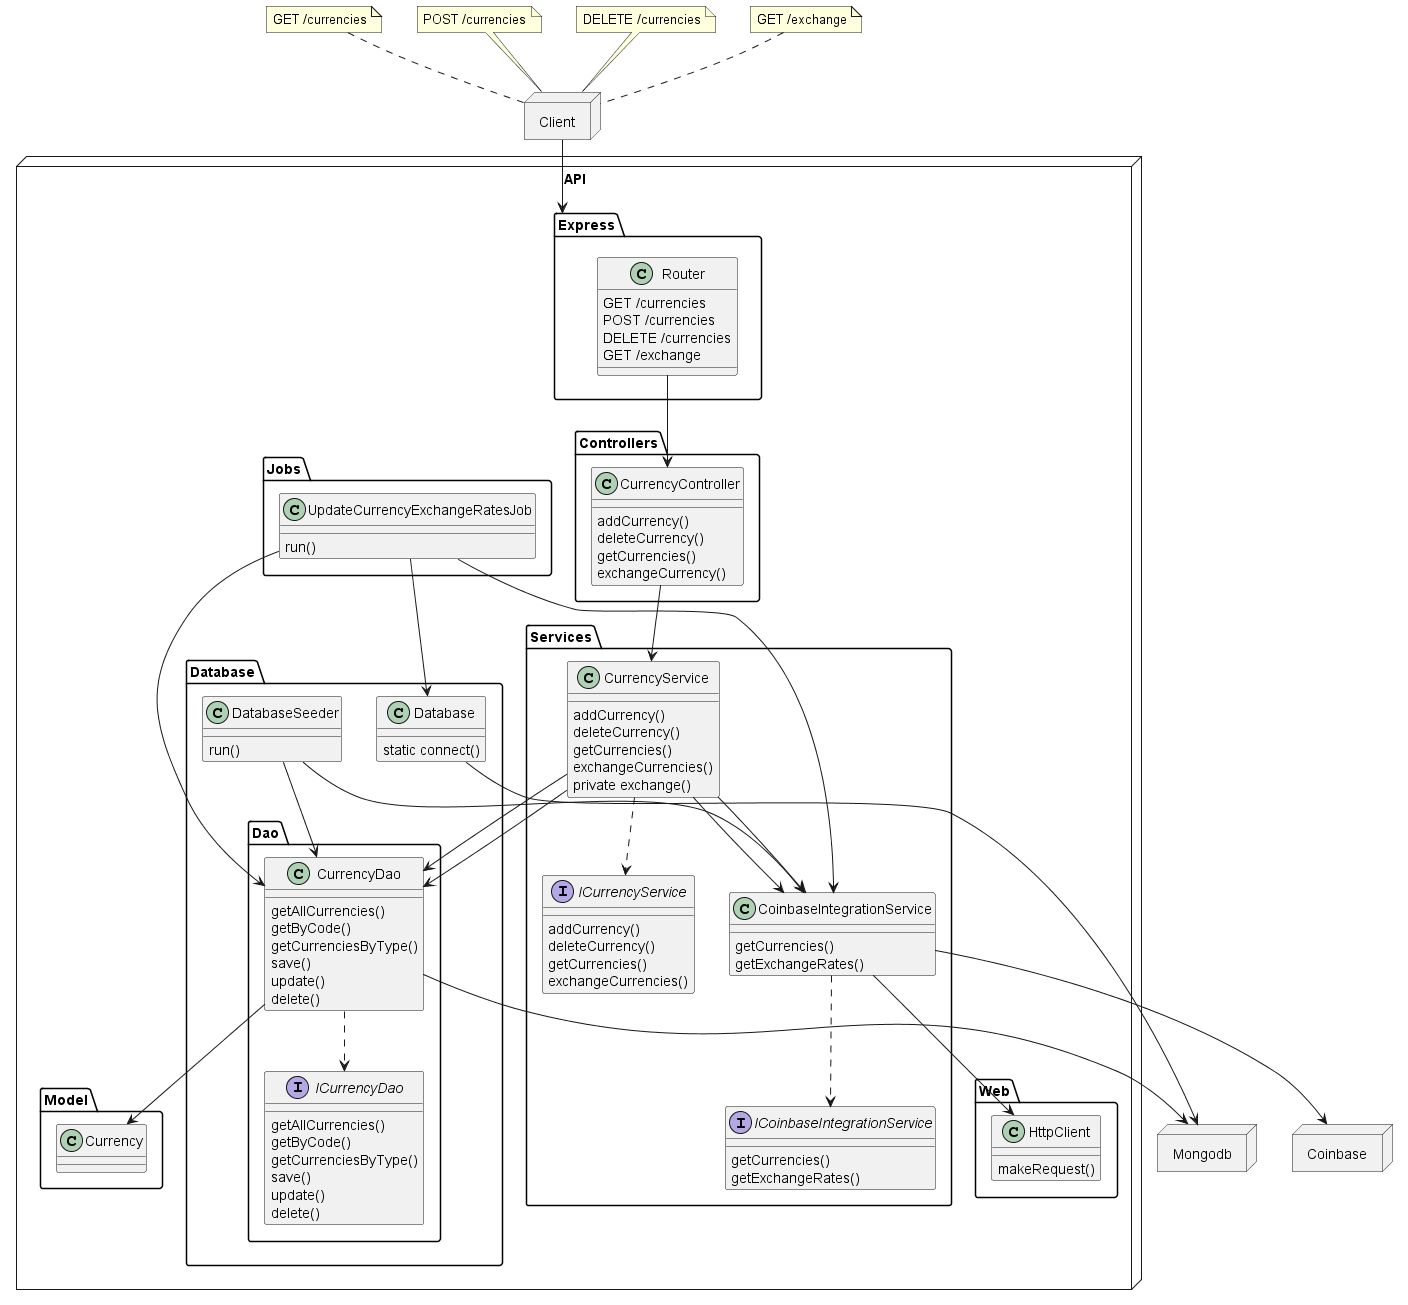

The diagram above was rendered by PlantUML. Its source (embedded in the PNG):
@startuml
allow_mixing

node Client
node Coinbase
node Mongodb

node API {
        package Express {
                class Router {
                        GET /currencies
                        POST /currencies
                        DELETE /currencies
                        GET /exchange
                }
        }
        package Controllers {
                class CurrencyController {
                        addCurrency()
                        deleteCurrency()
                        getCurrencies()
                        exchangeCurrency()
                }
        }
        package Services {
                class CurrencyService {
                        addCurrency()
                        deleteCurrency()
                        getCurrencies()
                        exchangeCurrencies()
                        private exchange()
                }
                interface ICurrencyService {
                        addCurrency()
                        deleteCurrency()
                        getCurrencies()
                        exchangeCurrencies()
                }
                class CoinbaseIntegrationService {
                        getCurrencies()
                        getExchangeRates()
                }  
                interface ICoinbaseIntegrationService {
                        getCurrencies()
                        getExchangeRates()
                }
        }
        package Database {
                package Dao {
                        interface ICurrencyDao {
                                getAllCurrencies()
                                getByCode()
                                getCurrenciesByType()
                                save()
                                update()
                                delete()
                }
                        class CurrencyDao {
                                getAllCurrencies()
                                getByCode()
                                getCurrenciesByType()
                                save()
                                update()
                                delete()
                        }
                }
                class DatabaseSeeder {
                        run()
                }
                class Database {
                        static connect()
                }
        }
        package Jobs {
                class UpdateCurrencyExchangeRatesJob {
                        run()
                }
        }
        package Model {
                class Currency {}
        }
        package Web {
                class HttpClient {
                        makeRequest()
                }
        }

        Router --> CurrencyController

        CurrencyController --> CurrencyService

        CurrencyService ..> ICurrencyService
        CurrencyService --> CurrencyDao
        CurrencyService --> CoinbaseIntegrationService

        Database --> Mongodb
        CurrencyDao ..> ICurrencyDao
        CurrencyDao --> Mongodb
        DatabaseSeeder --> CurrencyDao
        DatabaseSeeder --> CoinbaseIntegrationService

        UpdateCurrencyExchangeRatesJob --> Database
        UpdateCurrencyExchangeRatesJob --> CoinbaseIntegrationService
        UpdateCurrencyExchangeRatesJob --> CurrencyDao

        CurrencyService --> CurrencyDao
        CurrencyService --> CoinbaseIntegrationService
        CoinbaseIntegrationService ..> ICoinbaseIntegrationService
        CoinbaseIntegrationService --> Coinbase
        CoinbaseIntegrationService --> HttpClient

        CurrencyDao --> Currency
}

together {
        node Client

        Client --> Express

        note top of Client: DELETE /currencies
        note top of Client: POST /currencies
        note left of Client: GET /exchange
        note bottom of Client: GET /currencies
}

@enduml